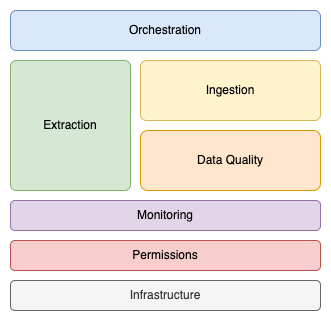

The diagram above was exported from draw.io. Its source (the exported page's mxGraphModel, read from the mxfile embedded in the PNG):
<mxGraphModel dx="946" dy="725" grid="1" gridSize="10" guides="1" tooltips="1" connect="1" arrows="1" fold="1" page="1" pageScale="1" pageWidth="850" pageHeight="1100" math="0" shadow="0">
  <root>
    <mxCell id="0" />
    <mxCell id="1" parent="0" />
    <mxCell id="cr4a882LU6_HchpU37TI-1" value="Orchestration" style="rounded=1;whiteSpace=wrap;html=1;fillColor=#dae8fc;strokeColor=#6c8ebf;" vertex="1" parent="1">
      <mxGeometry x="150" y="120" width="310" height="40" as="geometry" />
    </mxCell>
    <mxCell id="cr4a882LU6_HchpU37TI-2" value="Extraction" style="rounded=1;whiteSpace=wrap;html=1;fillColor=#d5e8d4;strokeColor=#82b366;arcSize=5;" vertex="1" parent="1">
      <mxGeometry x="150" y="170" width="120" height="130" as="geometry" />
    </mxCell>
    <mxCell id="cr4a882LU6_HchpU37TI-3" value="Ingestion" style="rounded=1;whiteSpace=wrap;html=1;fillColor=#fff2cc;strokeColor=#d6b656;arcSize=10;" vertex="1" parent="1">
      <mxGeometry x="280" y="170" width="180" height="60" as="geometry" />
    </mxCell>
    <mxCell id="cr4a882LU6_HchpU37TI-4" value="Data Quality" style="rounded=1;whiteSpace=wrap;html=1;fillColor=#ffe6cc;strokeColor=#d79b00;arcSize=12;" vertex="1" parent="1">
      <mxGeometry x="280" y="240" width="180" height="60" as="geometry" />
    </mxCell>
    <mxCell id="cr4a882LU6_HchpU37TI-5" value="Monitoring" style="rounded=1;whiteSpace=wrap;html=1;fillColor=#e1d5e7;strokeColor=#9673a6;" vertex="1" parent="1">
      <mxGeometry x="150" y="310" width="310" height="30" as="geometry" />
    </mxCell>
    <mxCell id="cr4a882LU6_HchpU37TI-6" value="Permissions" style="rounded=1;whiteSpace=wrap;html=1;fillColor=#f8cecc;strokeColor=#b85450;" vertex="1" parent="1">
      <mxGeometry x="150" y="350" width="310" height="30" as="geometry" />
    </mxCell>
    <mxCell id="cr4a882LU6_HchpU37TI-7" value="Infrastructure" style="rounded=1;whiteSpace=wrap;html=1;fillColor=#f5f5f5;fontColor=#333333;strokeColor=#666666;" vertex="1" parent="1">
      <mxGeometry x="150" y="390" width="310" height="30" as="geometry" />
    </mxCell>
  </root>
</mxGraphModel>